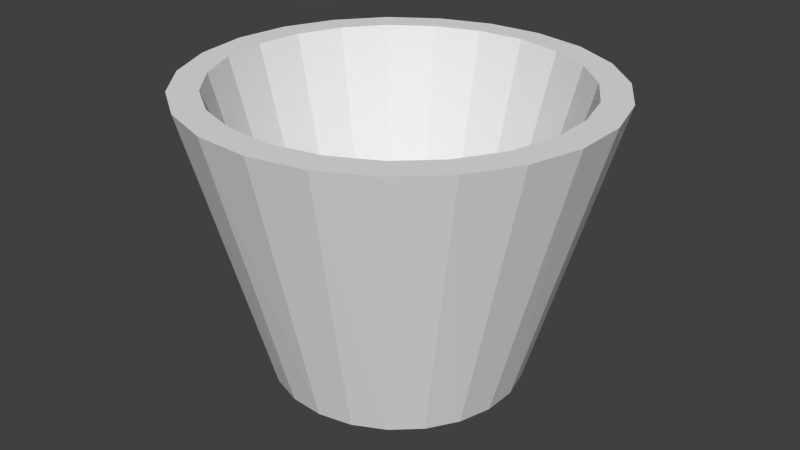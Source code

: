 # Source: bucket.blend  (saved by Blender 2.66.1; exported with 4.5.12 LTS)
import bpy
from mathutils import Matrix  # noqa: F401  (used for matrix-valued properties, if any)

bpy.ops.wm.read_factory_settings(use_empty=True)
scene = bpy.context.scene
scene.name = 'Scene'

# ---- collections
col_collection_1 = bpy.data.collections.new('Collection 1'); scene.collection.children.link(col_collection_1)

# ---- materials (node trees are filled in below, after node groups)
mat_material = bpy.data.materials.new('Material')
mat_material.alpha_threshold = 0.0
mat_material.use_transparent_shadow = False
mat_material.roughness = 0.5
mat_material.line_color = (0.0, 0.0, 0.0, 1.0)

# ---- material node trees

# ---- world
world_world = bpy.data.worlds.new('World'); scene.world = world_world
world_world.color = (0.05088, 0.05088, 0.05088)
world_world.use_sun_shadow = False
world_world.sun_shadow_jitter_overblur = 0.0
world_world.cycles.sampling_method = 'MANUAL'
world_world.cycles.sample_map_resolution = 256

# ---- meshes
me_cube = bpy.data.meshes.new('Cube')
me_cube.from_pydata([(-1.0, -0.002844, -0.1943), (-0.02172, -0.002844, 0.003101), (-0.837, -0.002844, 0.003101), (-1.412, -0.002844, 2.097), (-1.644, -0.002844, 2.097), (-0.001236, -0.003218, -0.1917), (-0.9632, 0.267, -0.197), (-0.02169, 0.003123, 0.003041), (-0.8067, 0.2231, 0.0008421), (-1.366, 0.3789, 2.093), (-1.589, 0.4415, 2.093), (-0.001541, -0.002836, -0.1917), (-0.8549, 0.5168, -0.1995), (-0.02005, 0.008861, 0.002984), (-0.7166, 0.4324, -0.001252), (-1.219, 0.7342, 2.09), (-1.417, 0.8546, 2.088), (-0.001732, -0.002387, -0.1917), (-0.6832, 0.7282, -0.2016), (-0.01693, 0.01394, 0.002933), (-0.5734, 0.6097, -0.003024), (-0.9811, 1.037, 2.087), (-1.139, 1.206, 2.085), (-0.001794, -0.001902, -0.1917), (-0.4609, 0.8855, -0.2032), (-0.01255, 0.01799, 0.002893), (-0.3876, 0.7418, -0.004345), (-0.6707, 1.264, 2.084), (-0.7773, 1.469, 2.082), (-0.001724, -0.001418, -0.1917), (-0.2043, 0.9769, -0.2041), (-0.007234, 0.02071, 0.002866), (-0.1731, 0.8189, -0.005116), (-0.3106, 1.398, 2.083), (-0.3577, 1.625, 2.081), (-0.001525, -0.0009719, -0.1917), (0.06734, 0.9957, -0.2043), (-0.001385, 0.0219, 0.002854), (0.05425, 0.8352, -0.005279), (0.0726, 1.431, 2.083), (0.08841, 1.662, 2.08), (-0.001214, -0.0005953, -0.1917), (0.334, 0.9406, -0.2037), (0.004566, 0.02146, 0.002858), (0.2776, 0.7896, -0.004823), (0.4504, 1.359, 2.083), (0.528, 1.578, 2.081), (-0.0008124, -0.0003168, -0.1917), (0.5759, 0.8155, -0.2025), (0.01018, 0.01943, 0.002878), (0.4803, 0.6854, -0.003782), (0.7948, 1.188, 2.085), (0.9284, 1.377, 2.083), (-0.0003506, -0.000157, -0.1917), (0.7751, 0.6298, -0.2006), (0.01504, 0.01597, 0.002913), (0.6474, 0.5304, -0.002232), (1.08, 0.9304, 2.088), (1.26, 1.077, 2.086), (0.0001372, -0.0001277, -0.1917), (0.9169, 0.3973, -0.1983), (0.01878, 0.01132, 0.002959), (0.7665, 0.3361, -0.0002883), (1.286, 0.6053, 2.091), (1.498, 0.6976, 2.09), (0.0006148, -0.000231, -0.1917), (0.9906, 0.1351, -0.1957), (0.02113, 0.005836, 0.003014), (0.8288, 0.1168, 0.001904), (1.396, 0.2368, 2.095), (1.625, 0.2683, 2.094), (0.001047, -0.0004594, -0.1917), (0.9908, -0.1372, -0.1929), (0.02191, -7.946e-05, 0.003073), (0.8295, -0.1111, 0.004183), (1.402, -0.1477, 2.098), (1.632, -0.1792, 2.099), (0.001401, -0.0007958, -0.1917), (0.9176, -0.3995, -0.1903), (0.02107, -0.005987, 0.003133), (0.7688, -0.3308, 0.00638), (1.305, -0.5197, 2.102), (1.517, -0.612, 2.103), (0.001652, -0.001215, -0.1917), (0.7763, -0.6323, -0.188), (0.01866, -0.01145, 0.003187), (0.651, -0.5259, 0.008332), (1.11, -0.8516, 2.105), (1.29, -0.9978, 2.107), (0.00178, -0.001687, -0.1917), (0.5774, -0.8184, -0.1861), (0.01488, -0.01606, 0.003233), (0.485, -0.682, 0.009893), (0.8337, -1.119, 2.108), (0.9673, -1.308, 2.11), (0.001776, -0.002176, -0.1917), (0.3357, -0.9439, -0.1849), (0.009983, -0.01947, 0.003267), (0.283, -0.7876, 0.01095), (0.4953, -1.301, 2.11), (0.5728, -1.52, 2.112), (0.00164, -0.002645, -0.1917), (0.06914, -0.9995, -0.1843), (0.00435, -0.02144, 0.003287), (0.05998, -0.8347, 0.01142), (0.1201, -1.386, 2.111), (0.1359, -1.617, 2.113), (0.001383, -0.003061, -0.1917), (-0.2026, -0.9812, -0.1845), (-0.001605, -0.02182, 0.003291), (-0.1675, -0.82, 0.01127), (-0.2639, -1.366, 2.111), (-0.3111, -1.593, 2.113), (0.001023, -0.003391, -0.1917), (-0.4593, -0.8902, -0.1854), (-0.007442, -0.02058, 0.003278), (-0.3825, -0.7444, 0.01052), (-0.6284, -1.244, 2.109), (-0.735, -1.449, 2.111), (0.000587, -0.003612, -0.1917), (-0.6819, -0.7334, -0.187), (-0.01273, -0.01781, 0.003251), (-0.5692, -0.6136, 0.009208), (-0.9463, -1.027, 2.107), (-1.104, -1.196, 2.109), (0.0001077, -0.003708, -0.1917), (-0.854, -0.5223, -0.1891), (-0.01707, -0.01371, 0.00321), (-0.7136, -0.4373, 0.007445), (-1.194, -0.7329, 2.104), (-1.392, -0.8533, 2.105), (-0.0003795, -0.00367, -0.1917), (-0.9627, -0.2726, -0.1916), (-0.02014, -0.008598, 0.003159), (-0.8051, -0.2285, 0.005358), (-1.353, -0.3829, 2.101), (-1.576, -0.4454, 2.101), (-0.0008386, -0.003503, -0.1917), (-1.0, -0.002841, -0.1943), (-0.02172, -0.002844, 0.003101), (-0.837, -0.002841, 0.003101), (-1.412, -0.00284, 2.097), (-1.644, -0.002839, 2.097), (-0.001236, -0.003218, -0.1917)], [], [(4, 3, 9, 10), (3, 2, 8, 9), (0, 5, 11, 6), (2, 1, 7, 8), (0, 4, 10, 6), (8, 7, 13, 14), (6, 10, 16, 12), (10, 9, 15, 16), (9, 8, 14, 15), (6, 11, 17, 12), (14, 13, 19, 20), (12, 16, 22, 18), (16, 15, 21, 22), (15, 14, 20, 21), (12, 17, 23, 18), (20, 19, 25, 26), (18, 22, 28, 24), (22, 21, 27, 28), (21, 20, 26, 27), (18, 23, 29, 24), (26, 25, 31, 32), (24, 28, 34, 30), (28, 27, 33, 34), (27, 26, 32, 33), (24, 29, 35, 30), (32, 31, 37, 38), (30, 34, 40, 36), (34, 33, 39, 40), (33, 32, 38, 39), (30, 35, 41, 36), (38, 37, 43, 44), (36, 40, 46, 42), (40, 39, 45, 46), (39, 38, 44, 45), (36, 41, 47, 42), (44, 43, 49, 50), (42, 46, 52, 48), (46, 45, 51, 52), (45, 44, 50, 51), (42, 47, 53, 48), (50, 49, 55, 56), (48, 52, 58, 54), (52, 51, 57, 58), (51, 50, 56, 57), (48, 53, 59, 54), (56, 55, 61, 62), (54, 58, 64, 60), (58, 57, 63, 64), (57, 56, 62, 63), (54, 59, 65, 60), (62, 61, 67, 68), (60, 64, 70, 66), (64, 63, 69, 70), (63, 62, 68, 69), (60, 65, 71, 66), (68, 67, 73, 74), (66, 70, 76, 72), (70, 69, 75, 76), (69, 68, 74, 75), (66, 71, 77, 72), (74, 73, 79, 80), (72, 76, 82, 78), (76, 75, 81, 82), (75, 74, 80, 81), (72, 77, 83, 78), (80, 79, 85, 86), (78, 82, 88, 84), (82, 81, 87, 88), (81, 80, 86, 87), (78, 83, 89, 84), (86, 85, 91, 92), (84, 88, 94, 90), (88, 87, 93, 94), (87, 86, 92, 93), (84, 89, 95, 90), (92, 91, 97, 98), (90, 94, 100, 96), (94, 93, 99, 100), (93, 92, 98, 99), (90, 95, 101, 96), (98, 97, 103, 104), (96, 100, 106, 102), (100, 99, 105, 106), (99, 98, 104, 105), (96, 101, 107, 102), (104, 103, 109, 110), (102, 106, 112, 108), (106, 105, 111, 112), (105, 104, 110, 111), (102, 107, 113, 108), (110, 109, 115, 116), (108, 112, 118, 114), (112, 111, 117, 118), (111, 110, 116, 117), (108, 113, 119, 114), (116, 115, 121, 122), (114, 118, 124, 120), (118, 117, 123, 124), (117, 116, 122, 123), (114, 119, 125, 120), (122, 121, 127, 128), (120, 124, 130, 126), (124, 123, 129, 130), (123, 122, 128, 129), (120, 125, 131, 126), (128, 127, 133, 134), (126, 130, 136, 132), (130, 129, 135, 136), (129, 128, 134, 135), (126, 131, 137, 132), (134, 133, 139, 140), (132, 136, 142, 138), (136, 135, 141, 142), (135, 134, 140, 141), (132, 137, 143, 138)])
me_cube.materials.append(mat_material)
me_cube.use_remesh_preserve_volume = False
me_cube.use_remesh_preserve_attributes = False
me_cube.use_mirror_vertex_groups = False
me_cube.update()

# ---- objects
ob_cube = bpy.data.objects.new('Cube', me_cube)

# ---- transforms, parenting, visibility, modifiers, constraints
ob_cube.location = (0.0, 0.0, 0.0)
ob_cube.lock_rotations_4d = False
ob_cube.empty_display_type = 'ARROWS'
ob_cube.lineart.crease_threshold = 0.0

# ---- collection membership
col_collection_1.objects.link(ob_cube)

# ---- scene / render settings (as saved in the file)
scene.frame_start = 1; scene.frame_end = 250; scene.frame_set(1)
scene.render.engine = 'BLENDER_EEVEE_NEXT'
scene.render.image_settings.color_mode = 'RGB'
scene.render.image_settings.compression = 90
scene.render.resolution_percentage = 50
scene.render.dither_intensity = 0.0
scene.render.bake_margin = 2
scene.cycles.use_denoising = False
scene.cycles.samples = 10
scene.cycles.sampling_pattern = 'TABULATED_SOBOL'
scene.cycles.light_sampling_threshold = 0.0
scene.cycles.use_adaptive_sampling = False
scene.cycles.use_light_tree = False
scene.cycles.blur_glossy = 0.0
scene.cycles.volume_bounces = 1
scene.cycles.pixel_filter_type = 'GAUSSIAN'
scene.cycles.sample_clamp_indirect = 0.0
scene.view_settings.view_transform = 'Standard'
bpy.context.view_layer.update()

# ---- added for rendering (the .blend has no active camera and no usable light): camera, sun
cam_auto = bpy.data.cameras.new('AutoCamera')
cam_auto.lens = 50.0
cam_auto.sensor_width = 36.0
cam_auto.clip_end = 1000.0
ob_auto_camera = bpy.data.objects.new('AutoCamera', cam_auto)
scene.collection.objects.link(ob_auto_camera)
ob_auto_camera.location = (4.78829, -5.7306, 4.78988)
ob_auto_camera.rotation_euler = (1.09748, -7.21219e-08, 0.694738)
scene.camera = ob_auto_camera
light_auto_sun = bpy.data.lights.new('AutoSun', 'SUN')
light_auto_sun.energy = 3.0
light_auto_sun.angle = 0.0523599
ob_auto_sun = bpy.data.objects.new('AutoSun', light_auto_sun)
scene.collection.objects.link(ob_auto_sun)
ob_auto_sun.rotation_euler = (0.872665, 0.174533, 0.523599)
bpy.context.view_layer.update()
